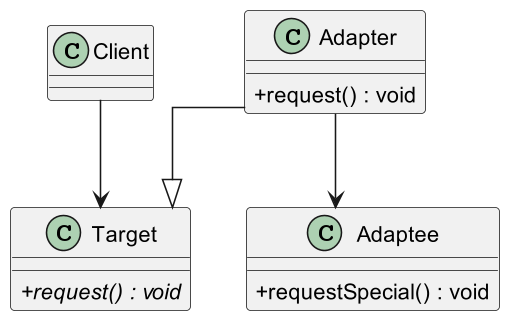

The diagram above was rendered by PlantUML. Its source (embedded in the PNG):
@startuml

skinparam classAttributeIconSize 0
skinparam linetype ortho
skinparam defaultTextAlignment center
skinparam dpi 150
' up to down direction

class Target {
    {abstract} + request() : void 
}

class Adaptee {
    + requestSpecial() : void
}

class Adapter {
    + request() : void
}

class Client {

}

Adapter --|> Target
Adapter --> Adaptee

Client --> Target
@enduml